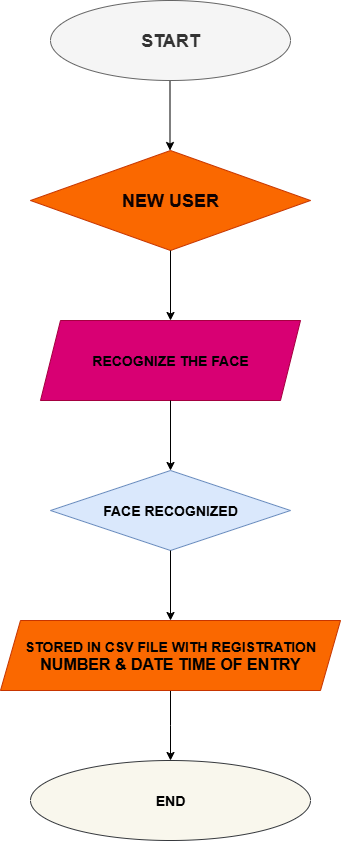

The diagram above was exported from draw.io. Its source (the exported page's mxGraphModel, read from the mxfile embedded in the PNG):
<mxGraphModel dx="2084" dy="1124" grid="1" gridSize="10" guides="1" tooltips="1" connect="1" arrows="1" fold="1" page="1" pageScale="1" pageWidth="850" pageHeight="1100" math="0" shadow="0">
  <root>
    <mxCell id="0" />
    <mxCell id="1" parent="0" />
    <mxCell id="RL9v2q93eYX4SKCeurup-2" value="" style="endArrow=classic;html=1;rounded=0;" edge="1" parent="1">
      <mxGeometry width="50" height="50" relative="1" as="geometry">
        <mxPoint x="419.5" y="120" as="sourcePoint" />
        <mxPoint x="419.5" y="190" as="targetPoint" />
      </mxGeometry>
    </mxCell>
    <mxCell id="RL9v2q93eYX4SKCeurup-3" value="&lt;font style=&quot;font-size: 18px;&quot;&gt;&lt;b&gt;NEW USER&lt;/b&gt;&lt;/font&gt;" style="rhombus;whiteSpace=wrap;html=1;fillColor=#fa6800;strokeColor=#C73500;fontColor=light-dark(#0e0101, #ededed);" vertex="1" parent="1">
      <mxGeometry x="280" y="190" width="280" height="100" as="geometry" />
    </mxCell>
    <mxCell id="RL9v2q93eYX4SKCeurup-6" value="&lt;b&gt;&lt;font style=&quot;font-size: 18px;&quot;&gt;START&lt;/font&gt;&lt;/b&gt;" style="ellipse;whiteSpace=wrap;html=1;fillColor=#f5f5f5;strokeColor=#666666;fontColor=#333333;" vertex="1" parent="1">
      <mxGeometry x="300" y="40" width="240" height="80" as="geometry" />
    </mxCell>
    <mxCell id="RL9v2q93eYX4SKCeurup-7" value="" style="endArrow=classic;html=1;rounded=0;exitX=0.5;exitY=1;exitDx=0;exitDy=0;" edge="1" parent="1" source="RL9v2q93eYX4SKCeurup-3">
      <mxGeometry width="50" height="50" relative="1" as="geometry">
        <mxPoint x="400" y="280" as="sourcePoint" />
        <mxPoint x="420" y="360" as="targetPoint" />
      </mxGeometry>
    </mxCell>
    <mxCell id="RL9v2q93eYX4SKCeurup-8" value="&lt;b&gt;&lt;font style=&quot;font-size: 14px;&quot;&gt;RECOGNIZE THE FACE&lt;/font&gt;&lt;/b&gt;" style="shape=parallelogram;perimeter=parallelogramPerimeter;whiteSpace=wrap;html=1;fixedSize=1;fillColor=#d80073;strokeColor=#A50040;fontColor=light-dark(#000000,#121212);" vertex="1" parent="1">
      <mxGeometry x="290" y="360" width="260" height="80" as="geometry" />
    </mxCell>
    <mxCell id="RL9v2q93eYX4SKCeurup-10" value="" style="endArrow=classic;html=1;rounded=0;exitX=0.5;exitY=1;exitDx=0;exitDy=0;" edge="1" parent="1" source="RL9v2q93eYX4SKCeurup-8">
      <mxGeometry width="50" height="50" relative="1" as="geometry">
        <mxPoint x="420" y="450" as="sourcePoint" />
        <mxPoint x="420" y="510" as="targetPoint" />
      </mxGeometry>
    </mxCell>
    <mxCell id="RL9v2q93eYX4SKCeurup-11" value="&lt;font style=&quot;font-size: 14px;&quot;&gt;&lt;b style=&quot;&quot;&gt;FACE RECOGNIZED&lt;/b&gt;&lt;/font&gt;" style="rhombus;whiteSpace=wrap;html=1;fillColor=#dae8fc;strokeColor=#6c8ebf;" vertex="1" parent="1">
      <mxGeometry x="300" y="510" width="240" height="80" as="geometry" />
    </mxCell>
    <mxCell id="RL9v2q93eYX4SKCeurup-12" value="" style="endArrow=classic;html=1;rounded=0;exitX=0.5;exitY=1;exitDx=0;exitDy=0;" edge="1" parent="1" source="RL9v2q93eYX4SKCeurup-11">
      <mxGeometry width="50" height="50" relative="1" as="geometry">
        <mxPoint x="390" y="450" as="sourcePoint" />
        <mxPoint x="420" y="660" as="targetPoint" />
      </mxGeometry>
    </mxCell>
    <mxCell id="RL9v2q93eYX4SKCeurup-15" style="edgeStyle=orthogonalEdgeStyle;rounded=0;orthogonalLoop=1;jettySize=auto;html=1;exitX=0.5;exitY=1;exitDx=0;exitDy=0;" edge="1" parent="1" source="RL9v2q93eYX4SKCeurup-13">
      <mxGeometry relative="1" as="geometry">
        <mxPoint x="420" y="800" as="targetPoint" />
      </mxGeometry>
    </mxCell>
    <mxCell id="RL9v2q93eYX4SKCeurup-13" value="&lt;b&gt;&lt;font style=&quot;font-size: 14px;&quot;&gt;STORED IN CSV FILE WITH REGISTRATION&lt;/font&gt;&lt;/b&gt;&lt;div&gt;&lt;b&gt;&lt;font size=&quot;3&quot;&gt;NUMBER &amp;amp; DATE TIME OF ENTRY&lt;/font&gt;&lt;/b&gt;&lt;/div&gt;" style="shape=parallelogram;perimeter=parallelogramPerimeter;whiteSpace=wrap;html=1;fixedSize=1;fillColor=#fa6800;fontColor=#000000;strokeColor=#C73500;" vertex="1" parent="1">
      <mxGeometry x="250" y="660" width="340" height="70" as="geometry" />
    </mxCell>
    <mxCell id="RL9v2q93eYX4SKCeurup-16" value="&lt;b&gt;&lt;font style=&quot;font-size: 14px;&quot;&gt;END&lt;/font&gt;&lt;/b&gt;" style="ellipse;whiteSpace=wrap;html=1;fillColor=#f9f7ed;strokeColor=#36393d;" vertex="1" parent="1">
      <mxGeometry x="280" y="800" width="280" height="80" as="geometry" />
    </mxCell>
  </root>
</mxGraphModel>